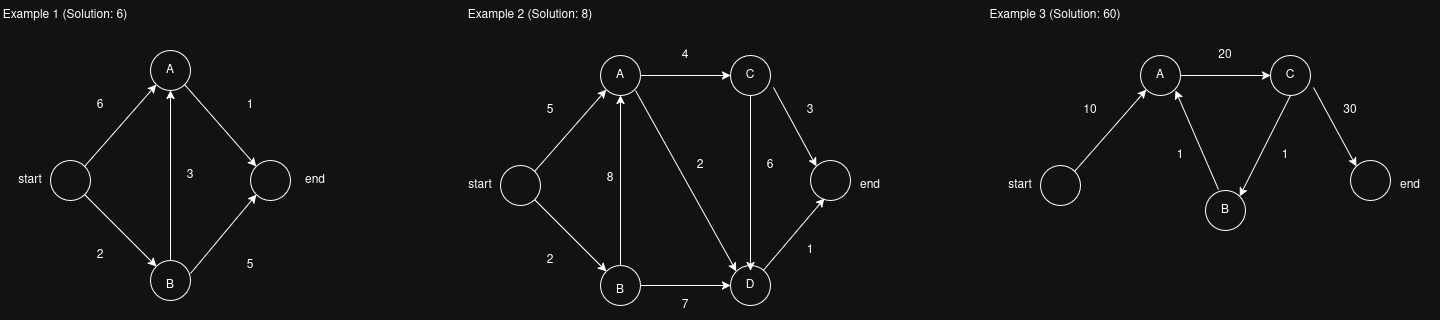

The diagram above was exported from draw.io. Its source (the exported page's mxGraphModel, read from the mxfile embedded in the PNG):
<mxGraphModel dx="1984" dy="1160" grid="1" gridSize="10" guides="1" tooltips="1" connect="1" arrows="1" fold="1" page="1" pageScale="1" pageWidth="850" pageHeight="1100" math="0" shadow="0">
  <root>
    <mxCell id="0" />
    <mxCell id="1" parent="0" />
    <mxCell id="2" parent="1" style="ellipse;whiteSpace=wrap;html=1;shapeInside=1;aspect=fixed;" value="" vertex="1">
      <mxGeometry height="40" width="40" x="160" y="400" as="geometry" />
    </mxCell>
    <mxCell id="3" parent="1" style="ellipse;whiteSpace=wrap;html=1;shapeInside=1;aspect=fixed;" value="" vertex="1">
      <mxGeometry height="40" width="40" x="260" y="290" as="geometry" />
    </mxCell>
    <mxCell id="4" parent="1" style="ellipse;whiteSpace=wrap;html=1;shapeInside=1;aspect=fixed;" value="" vertex="1">
      <mxGeometry height="40" width="40" x="260" y="500" as="geometry" />
    </mxCell>
    <mxCell id="5" parent="1" style="ellipse;whiteSpace=wrap;html=1;shapeInside=1;aspect=fixed;" value="" vertex="1">
      <mxGeometry height="40" width="40" x="360" y="400" as="geometry" />
    </mxCell>
    <mxCell id="6" edge="1" parent="1" source="2" style="endArrow=classic;html=1;rounded=0;exitX=1;exitY=0;exitDx=0;exitDy=0;entryX=0;entryY=1;entryDx=0;entryDy=0;" target="3" value="">
      <mxGeometry height="50" relative="1" width="50" as="geometry">
        <mxPoint x="400" y="620" as="sourcePoint" />
        <mxPoint x="450" y="570" as="targetPoint" />
      </mxGeometry>
    </mxCell>
    <mxCell id="7" edge="1" parent="1" source="3" style="endArrow=classic;html=1;rounded=0;exitX=1;exitY=1;exitDx=0;exitDy=0;entryX=0;entryY=0;entryDx=0;entryDy=0;" target="5" value="">
      <mxGeometry height="50" relative="1" width="50" as="geometry">
        <mxPoint x="260" y="442" as="sourcePoint" />
        <mxPoint x="332" y="360" as="targetPoint" />
      </mxGeometry>
    </mxCell>
    <mxCell id="8" edge="1" parent="1" source="4" style="endArrow=classic;html=1;rounded=0;exitX=1;exitY=0.325;exitDx=0;exitDy=0;entryX=0;entryY=1;entryDx=0;entryDy=0;exitPerimeter=0;" target="5" value="">
      <mxGeometry height="50" relative="1" width="50" as="geometry">
        <mxPoint x="330" y="522" as="sourcePoint" />
        <mxPoint x="402" y="440" as="targetPoint" />
      </mxGeometry>
    </mxCell>
    <mxCell id="9" edge="1" parent="1" source="2" style="endArrow=classic;html=1;rounded=0;exitX=1;exitY=1;exitDx=0;exitDy=0;entryX=0;entryY=0;entryDx=0;entryDy=0;" target="4" value="">
      <mxGeometry height="50" relative="1" width="50" as="geometry">
        <mxPoint x="210" y="582" as="sourcePoint" />
        <mxPoint x="282" y="500" as="targetPoint" />
      </mxGeometry>
    </mxCell>
    <mxCell id="10" edge="1" parent="1" source="4" style="endArrow=classic;html=1;rounded=0;exitX=0.5;exitY=0;exitDx=0;exitDy=0;entryX=0.5;entryY=1;entryDx=0;entryDy=0;" target="3" value="">
      <mxGeometry height="50" relative="1" width="50" as="geometry">
        <mxPoint x="320" y="562" as="sourcePoint" />
        <mxPoint x="392" y="480" as="targetPoint" />
      </mxGeometry>
    </mxCell>
    <mxCell id="11" parent="1" style="text;html=1;whiteSpace=wrap;strokeColor=none;fillColor=none;align=center;verticalAlign=middle;rounded=0;" value="&lt;div&gt;6&lt;/div&gt;" vertex="1">
      <mxGeometry height="30" width="60" x="180" y="330" as="geometry" />
    </mxCell>
    <mxCell id="12" parent="1" style="text;html=1;whiteSpace=wrap;strokeColor=none;fillColor=none;align=center;verticalAlign=middle;rounded=0;" value="1" vertex="1">
      <mxGeometry height="30" width="60" x="330" y="330" as="geometry" />
    </mxCell>
    <mxCell id="13" parent="1" style="text;html=1;whiteSpace=wrap;strokeColor=none;fillColor=none;align=center;verticalAlign=middle;rounded=0;" value="2" vertex="1">
      <mxGeometry height="30" width="60" x="180" y="480" as="geometry" />
    </mxCell>
    <mxCell id="14" parent="1" style="text;html=1;whiteSpace=wrap;strokeColor=none;fillColor=none;align=center;verticalAlign=middle;rounded=0;" value="5" vertex="1">
      <mxGeometry height="30" width="60" x="330" y="490" as="geometry" />
    </mxCell>
    <mxCell id="15" parent="1" style="text;html=1;whiteSpace=wrap;strokeColor=none;fillColor=none;align=center;verticalAlign=middle;rounded=0;" value="3" vertex="1">
      <mxGeometry height="30" width="60" x="270" y="400" as="geometry" />
    </mxCell>
    <mxCell id="16" parent="1" style="text;html=1;whiteSpace=wrap;strokeColor=none;fillColor=none;align=center;verticalAlign=middle;rounded=0;" value="start" vertex="1">
      <mxGeometry height="30" width="60" x="110" y="405" as="geometry" />
    </mxCell>
    <mxCell id="17" parent="1" style="text;html=1;whiteSpace=wrap;strokeColor=none;fillColor=none;align=center;verticalAlign=middle;rounded=0;" value="end" vertex="1">
      <mxGeometry height="30" width="60" x="395" y="405" as="geometry" />
    </mxCell>
    <mxCell id="18" parent="1" style="text;html=1;whiteSpace=wrap;strokeColor=none;fillColor=none;align=center;verticalAlign=middle;rounded=0;" value="A" vertex="1">
      <mxGeometry height="30" width="60" x="250" y="295" as="geometry" />
    </mxCell>
    <mxCell id="19" parent="1" style="text;html=1;whiteSpace=wrap;strokeColor=none;fillColor=none;align=center;verticalAlign=middle;rounded=0;" value="B" vertex="1">
      <mxGeometry height="30" width="60" x="250" y="510" as="geometry" />
    </mxCell>
    <mxCell id="20" parent="1" style="ellipse;whiteSpace=wrap;html=1;shapeInside=1;aspect=fixed;" value="" vertex="1">
      <mxGeometry height="40" width="40" x="610" y="405" as="geometry" />
    </mxCell>
    <mxCell id="21" parent="1" style="ellipse;whiteSpace=wrap;html=1;shapeInside=1;aspect=fixed;" value="" vertex="1">
      <mxGeometry height="40" width="40" x="710" y="295" as="geometry" />
    </mxCell>
    <mxCell id="22" parent="1" style="ellipse;whiteSpace=wrap;html=1;shapeInside=1;aspect=fixed;" value="" vertex="1">
      <mxGeometry height="40" width="40" x="710" y="505" as="geometry" />
    </mxCell>
    <mxCell id="23" parent="1" style="ellipse;whiteSpace=wrap;html=1;shapeInside=1;aspect=fixed;" value="" vertex="1">
      <mxGeometry height="40" width="40" x="840" y="295" as="geometry" />
    </mxCell>
    <mxCell id="24" edge="1" parent="1" source="20" style="endArrow=classic;html=1;rounded=0;exitX=1;exitY=0;exitDx=0;exitDy=0;entryX=0;entryY=1;entryDx=0;entryDy=0;" target="21" value="">
      <mxGeometry height="50" relative="1" width="50" as="geometry">
        <mxPoint x="850" y="625" as="sourcePoint" />
        <mxPoint x="900" y="575" as="targetPoint" />
      </mxGeometry>
    </mxCell>
    <mxCell id="25" edge="1" parent="1" source="21" style="endArrow=classic;html=1;rounded=0;exitX=1;exitY=0.5;exitDx=0;exitDy=0;entryX=0;entryY=0.5;entryDx=0;entryDy=0;" target="23" value="">
      <mxGeometry height="50" relative="1" width="50" as="geometry">
        <mxPoint x="710" y="447" as="sourcePoint" />
        <mxPoint x="782" y="365" as="targetPoint" />
      </mxGeometry>
    </mxCell>
    <mxCell id="26" edge="1" parent="1" style="endArrow=classic;html=1;rounded=0;entryX=0;entryY=0.5;entryDx=0;entryDy=0;" target="40" value="">
      <mxGeometry height="50" relative="1" width="50" as="geometry">
        <mxPoint x="750" y="525" as="sourcePoint" />
        <mxPoint x="852" y="445" as="targetPoint" />
      </mxGeometry>
    </mxCell>
    <mxCell id="27" edge="1" parent="1" source="20" style="endArrow=classic;html=1;rounded=0;exitX=1;exitY=1;exitDx=0;exitDy=0;entryX=0;entryY=0;entryDx=0;entryDy=0;" target="22" value="">
      <mxGeometry height="50" relative="1" width="50" as="geometry">
        <mxPoint x="660" y="587" as="sourcePoint" />
        <mxPoint x="732" y="505" as="targetPoint" />
      </mxGeometry>
    </mxCell>
    <mxCell id="28" edge="1" parent="1" source="36" style="endArrow=classic;html=1;rounded=0;exitX=0.75;exitY=1;exitDx=0;exitDy=0;entryX=0;entryY=0;entryDx=0;entryDy=0;" target="40" value="">
      <mxGeometry height="50" relative="1" width="50" as="geometry">
        <mxPoint x="770" y="567" as="sourcePoint" />
        <mxPoint x="842" y="485" as="targetPoint" />
      </mxGeometry>
    </mxCell>
    <mxCell id="29" parent="1" style="text;html=1;whiteSpace=wrap;strokeColor=none;fillColor=none;align=center;verticalAlign=middle;rounded=0;" value="5" vertex="1">
      <mxGeometry height="30" width="60" x="630" y="335" as="geometry" />
    </mxCell>
    <mxCell id="30" parent="1" style="text;html=1;whiteSpace=wrap;strokeColor=none;fillColor=none;align=center;verticalAlign=middle;rounded=0;" value="4" vertex="1">
      <mxGeometry height="30" width="60" x="765" y="280" as="geometry" />
    </mxCell>
    <mxCell id="31" parent="1" style="text;html=1;whiteSpace=wrap;strokeColor=none;fillColor=none;align=center;verticalAlign=middle;rounded=0;" value="2" vertex="1">
      <mxGeometry height="30" width="60" x="630" y="485" as="geometry" />
    </mxCell>
    <mxCell id="32" parent="1" style="text;html=1;whiteSpace=wrap;strokeColor=none;fillColor=none;align=center;verticalAlign=middle;rounded=0;" value="7" vertex="1">
      <mxGeometry height="30" width="60" x="765" y="530" as="geometry" />
    </mxCell>
    <mxCell id="33" parent="1" style="text;html=1;whiteSpace=wrap;strokeColor=none;fillColor=none;align=center;verticalAlign=middle;rounded=0;" value="8" vertex="1">
      <mxGeometry height="30" width="60" x="690" y="403" as="geometry" />
    </mxCell>
    <mxCell id="34" parent="1" style="text;html=1;whiteSpace=wrap;strokeColor=none;fillColor=none;align=center;verticalAlign=middle;rounded=0;" value="start" vertex="1">
      <mxGeometry height="30" width="60" x="560" y="410" as="geometry" />
    </mxCell>
    <mxCell id="35" parent="1" style="text;html=1;whiteSpace=wrap;strokeColor=none;fillColor=none;align=center;verticalAlign=middle;rounded=0;" value="end" vertex="1">
      <mxGeometry height="30" width="60" x="950" y="410" as="geometry" />
    </mxCell>
    <mxCell id="36" parent="1" style="text;html=1;whiteSpace=wrap;strokeColor=none;fillColor=none;align=center;verticalAlign=middle;rounded=0;" value="A" vertex="1">
      <mxGeometry height="30" width="60" x="700" y="300" as="geometry" />
    </mxCell>
    <mxCell id="37" parent="1" style="text;html=1;whiteSpace=wrap;strokeColor=none;fillColor=none;align=center;verticalAlign=middle;rounded=0;" value="B" vertex="1">
      <mxGeometry height="30" width="60" x="700" y="515" as="geometry" />
    </mxCell>
    <mxCell id="38" parent="1" style="text;html=1;whiteSpace=wrap;strokeColor=none;fillColor=none;align=center;verticalAlign=middle;rounded=0;" value="Example 1 (Solution: 6)" vertex="1">
      <mxGeometry height="30" width="130" x="110" y="240" as="geometry" />
    </mxCell>
    <mxCell id="39" parent="1" style="text;html=1;whiteSpace=wrap;strokeColor=none;fillColor=none;align=center;verticalAlign=middle;rounded=0;" value="Example 2 (Solution: 8)" vertex="1">
      <mxGeometry height="30" width="180" x="550" y="240" as="geometry" />
    </mxCell>
    <mxCell id="40" parent="1" style="ellipse;whiteSpace=wrap;html=1;shapeInside=1;aspect=fixed;" value="" vertex="1">
      <mxGeometry height="40" width="40" x="840" y="505" as="geometry" />
    </mxCell>
    <mxCell id="41" parent="1" style="ellipse;whiteSpace=wrap;html=1;shapeInside=1;aspect=fixed;" value="" vertex="1">
      <mxGeometry height="40" width="40" x="920" y="400" as="geometry" />
    </mxCell>
    <mxCell id="42" edge="1" parent="1" source="22" style="endArrow=classic;html=1;rounded=0;exitX=0.5;exitY=0;exitDx=0;exitDy=0;entryX=0.5;entryY=1;entryDx=0;entryDy=0;" target="21" value="">
      <mxGeometry height="50" relative="1" width="50" as="geometry">
        <mxPoint x="820" y="430" as="sourcePoint" />
        <mxPoint x="921" y="611" as="targetPoint" />
      </mxGeometry>
    </mxCell>
    <mxCell id="43" parent="1" style="text;html=1;whiteSpace=wrap;strokeColor=none;fillColor=none;align=center;verticalAlign=middle;rounded=0;" value="D" vertex="1">
      <mxGeometry height="30" width="60" x="830" y="510" as="geometry" />
    </mxCell>
    <mxCell id="44" parent="1" style="text;html=1;whiteSpace=wrap;strokeColor=none;fillColor=none;align=center;verticalAlign=middle;rounded=0;" value="C" vertex="1">
      <mxGeometry height="30" width="60" x="830" y="300" as="geometry" />
    </mxCell>
    <mxCell id="45" edge="1" parent="1" source="23" style="endArrow=classic;html=1;rounded=0;exitX=0.5;exitY=1;exitDx=0;exitDy=0;entryX=0.5;entryY=0;entryDx=0;entryDy=0;" target="43" value="">
      <mxGeometry height="50" relative="1" width="50" as="geometry">
        <mxPoint x="810" y="400" as="sourcePoint" />
        <mxPoint x="911" y="581" as="targetPoint" />
      </mxGeometry>
    </mxCell>
    <mxCell id="46" edge="1" parent="1" source="44" style="endArrow=classic;html=1;rounded=0;exitX=0.883;exitY=0.9;exitDx=0;exitDy=0;entryX=0;entryY=0;entryDx=0;entryDy=0;exitPerimeter=0;" target="41" value="">
      <mxGeometry height="50" relative="1" width="50" as="geometry">
        <mxPoint x="930" y="520" as="sourcePoint" />
        <mxPoint x="1031" y="701" as="targetPoint" />
      </mxGeometry>
    </mxCell>
    <mxCell id="47" edge="1" parent="1" source="43" style="endArrow=classic;html=1;rounded=0;entryX=0.35;entryY=0.95;entryDx=0;entryDy=0;entryPerimeter=0;" target="41" value="">
      <mxGeometry height="50" relative="1" width="50" as="geometry">
        <mxPoint x="960" y="520" as="sourcePoint" />
        <mxPoint x="1061" y="701" as="targetPoint" />
      </mxGeometry>
    </mxCell>
    <mxCell id="48" parent="1" style="text;html=1;whiteSpace=wrap;strokeColor=none;fillColor=none;align=center;verticalAlign=middle;rounded=0;" value="2" vertex="1">
      <mxGeometry height="30" width="60" x="780" y="390" as="geometry" />
    </mxCell>
    <mxCell id="49" parent="1" style="text;html=1;whiteSpace=wrap;strokeColor=none;fillColor=none;align=center;verticalAlign=middle;rounded=0;" value="6" vertex="1">
      <mxGeometry height="30" width="60" x="850" y="390" as="geometry" />
    </mxCell>
    <mxCell id="50" parent="1" style="text;html=1;whiteSpace=wrap;strokeColor=none;fillColor=none;align=center;verticalAlign=middle;rounded=0;" value="3" vertex="1">
      <mxGeometry height="30" width="60" x="890" y="335" as="geometry" />
    </mxCell>
    <mxCell id="51" parent="1" style="text;html=1;whiteSpace=wrap;strokeColor=none;fillColor=none;align=center;verticalAlign=middle;rounded=0;" value="1" vertex="1">
      <mxGeometry height="30" width="60" x="890" y="475" as="geometry" />
    </mxCell>
    <mxCell id="52" parent="1" style="ellipse;whiteSpace=wrap;html=1;shapeInside=1;aspect=fixed;" value="" vertex="1">
      <mxGeometry height="40" width="40" x="1150" y="405" as="geometry" />
    </mxCell>
    <mxCell id="53" parent="1" style="ellipse;whiteSpace=wrap;html=1;shapeInside=1;aspect=fixed;" value="" vertex="1">
      <mxGeometry height="40" width="40" x="1250" y="295" as="geometry" />
    </mxCell>
    <mxCell id="54" parent="1" style="ellipse;whiteSpace=wrap;html=1;shapeInside=1;aspect=fixed;" value="" vertex="1">
      <mxGeometry height="40" width="40" x="1380" y="295" as="geometry" />
    </mxCell>
    <mxCell id="55" edge="1" parent="1" source="52" style="endArrow=classic;html=1;rounded=0;exitX=1;exitY=0;exitDx=0;exitDy=0;entryX=0;entryY=1;entryDx=0;entryDy=0;" target="53" value="">
      <mxGeometry height="50" relative="1" width="50" as="geometry">
        <mxPoint x="1390" y="625" as="sourcePoint" />
        <mxPoint x="1440" y="575" as="targetPoint" />
      </mxGeometry>
    </mxCell>
    <mxCell id="56" edge="1" parent="1" source="53" style="endArrow=classic;html=1;rounded=0;exitX=1;exitY=0.5;exitDx=0;exitDy=0;entryX=0;entryY=0.5;entryDx=0;entryDy=0;" target="54" value="">
      <mxGeometry height="50" relative="1" width="50" as="geometry">
        <mxPoint x="1250" y="447" as="sourcePoint" />
        <mxPoint x="1322" y="365" as="targetPoint" />
      </mxGeometry>
    </mxCell>
    <mxCell id="57" edge="1" parent="1" source="64" style="endArrow=classic;html=1;rounded=0;exitX=0.325;exitY=-0.025;exitDx=0;exitDy=0;exitPerimeter=0;entryX=0.75;entryY=1;entryDx=0;entryDy=0;" target="62" value="">
      <mxGeometry height="50" relative="1" width="50" as="geometry">
        <mxPoint x="1310" y="567" as="sourcePoint" />
        <mxPoint x="1260" y="435.86" as="targetPoint" />
      </mxGeometry>
    </mxCell>
    <mxCell id="58" parent="1" style="text;html=1;whiteSpace=wrap;strokeColor=none;fillColor=none;align=center;verticalAlign=middle;rounded=0;" value="10" vertex="1">
      <mxGeometry height="30" width="60" x="1170" y="335" as="geometry" />
    </mxCell>
    <mxCell id="59" parent="1" style="text;html=1;whiteSpace=wrap;strokeColor=none;fillColor=none;align=center;verticalAlign=middle;rounded=0;" value="20" vertex="1">
      <mxGeometry height="30" width="60" x="1305" y="280" as="geometry" />
    </mxCell>
    <mxCell id="60" parent="1" style="text;html=1;whiteSpace=wrap;strokeColor=none;fillColor=none;align=center;verticalAlign=middle;rounded=0;" value="start" vertex="1">
      <mxGeometry height="30" width="60" x="1100" y="410" as="geometry" />
    </mxCell>
    <mxCell id="61" parent="1" style="text;html=1;whiteSpace=wrap;strokeColor=none;fillColor=none;align=center;verticalAlign=middle;rounded=0;" value="end" vertex="1">
      <mxGeometry height="30" width="60" x="1490" y="410" as="geometry" />
    </mxCell>
    <mxCell id="62" parent="1" style="text;html=1;whiteSpace=wrap;strokeColor=none;fillColor=none;align=center;verticalAlign=middle;rounded=0;" value="A" vertex="1">
      <mxGeometry height="30" width="60" x="1240" y="300" as="geometry" />
    </mxCell>
    <mxCell id="63" parent="1" style="text;html=1;whiteSpace=wrap;strokeColor=none;fillColor=none;align=center;verticalAlign=middle;rounded=0;" value="Example 3 (Solution: 60)" vertex="1">
      <mxGeometry height="30" width="150" x="1090" y="240" as="geometry" />
    </mxCell>
    <mxCell id="64" parent="1" style="ellipse;whiteSpace=wrap;html=1;shapeInside=1;aspect=fixed;" value="" vertex="1">
      <mxGeometry height="40" width="40" x="1315" y="430" as="geometry" />
    </mxCell>
    <mxCell id="65" parent="1" style="ellipse;whiteSpace=wrap;html=1;shapeInside=1;aspect=fixed;" value="" vertex="1">
      <mxGeometry height="40" width="40" x="1460" y="400" as="geometry" />
    </mxCell>
    <mxCell id="66" parent="1" style="text;html=1;whiteSpace=wrap;strokeColor=none;fillColor=none;align=center;verticalAlign=middle;rounded=0;" value="B" vertex="1">
      <mxGeometry height="30" width="60" x="1305" y="435" as="geometry" />
    </mxCell>
    <mxCell id="67" parent="1" style="text;html=1;whiteSpace=wrap;strokeColor=none;fillColor=none;align=center;verticalAlign=middle;rounded=0;" value="C" vertex="1">
      <mxGeometry height="30" width="60" x="1370" y="300" as="geometry" />
    </mxCell>
    <mxCell id="68" edge="1" parent="1" source="54" style="endArrow=classic;html=1;rounded=0;exitX=0.5;exitY=1;exitDx=0;exitDy=0;entryX=1;entryY=0;entryDx=0;entryDy=0;" target="64" value="">
      <mxGeometry height="50" relative="1" width="50" as="geometry">
        <mxPoint x="1350" y="400" as="sourcePoint" />
        <mxPoint x="1451" y="581" as="targetPoint" />
      </mxGeometry>
    </mxCell>
    <mxCell id="69" edge="1" parent="1" source="67" style="endArrow=classic;html=1;rounded=0;exitX=0.883;exitY=0.9;exitDx=0;exitDy=0;entryX=0;entryY=0;entryDx=0;entryDy=0;exitPerimeter=0;" target="65" value="">
      <mxGeometry height="50" relative="1" width="50" as="geometry">
        <mxPoint x="1470" y="520" as="sourcePoint" />
        <mxPoint x="1571" y="701" as="targetPoint" />
      </mxGeometry>
    </mxCell>
    <mxCell id="70" parent="1" style="text;html=1;whiteSpace=wrap;strokeColor=none;fillColor=none;align=center;verticalAlign=middle;rounded=0;" value="1" vertex="1">
      <mxGeometry height="30" width="60" x="1260" y="380" as="geometry" />
    </mxCell>
    <mxCell id="71" parent="1" style="text;html=1;whiteSpace=wrap;strokeColor=none;fillColor=none;align=center;verticalAlign=middle;rounded=0;" value="1" vertex="1">
      <mxGeometry height="30" width="60" x="1365" y="380" as="geometry" />
    </mxCell>
    <mxCell id="72" parent="1" style="text;html=1;whiteSpace=wrap;strokeColor=none;fillColor=none;align=center;verticalAlign=middle;rounded=0;" value="30" vertex="1">
      <mxGeometry height="30" width="60" x="1430" y="335" as="geometry" />
    </mxCell>
  </root>
</mxGraphModel>